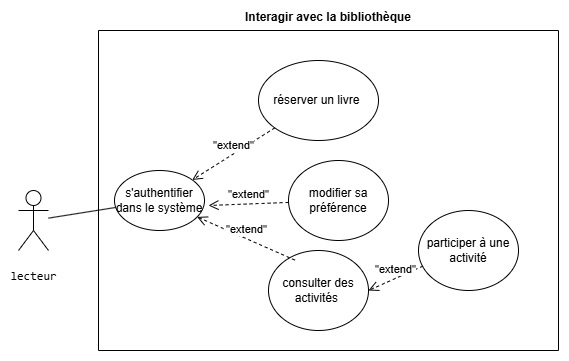

The diagram above was exported from draw.io. Its source (the exported page's mxGraphModel, read from the mxfile embedded in the PNG):
<mxGraphModel dx="1034" dy="578" grid="1" gridSize="10" guides="1" tooltips="1" connect="1" arrows="1" fold="1" page="1" pageScale="1" pageWidth="827" pageHeight="1169" math="0" shadow="0">
  <root>
    <mxCell id="0" />
    <mxCell id="1" parent="0" />
    <mxCell id="7pSvnCB7mrguxIv3Z0vZ-1" value="Interagir avec la bibliothèque&#10;&#10;" style="swimlane;startSize=0;" vertex="1" parent="1">
      <mxGeometry x="230" y="170" width="460" height="320" as="geometry" />
    </mxCell>
    <mxCell id="7pSvnCB7mrguxIv3Z0vZ-2" value="s'authentifier dans le système" style="ellipse;whiteSpace=wrap;html=1;" vertex="1" parent="7pSvnCB7mrguxIv3Z0vZ-1">
      <mxGeometry x="16" y="140" width="90" height="60" as="geometry" />
    </mxCell>
    <mxCell id="7pSvnCB7mrguxIv3Z0vZ-3" value="réserver un livre&amp;nbsp;" style="ellipse;whiteSpace=wrap;html=1;" vertex="1" parent="7pSvnCB7mrguxIv3Z0vZ-1">
      <mxGeometry x="160" y="30" width="120" height="80" as="geometry" />
    </mxCell>
    <mxCell id="7pSvnCB7mrguxIv3Z0vZ-4" value="&quot;extend&quot;" style="html=1;verticalAlign=bottom;endArrow=open;dashed=1;endSize=8;curved=0;rounded=0;" edge="1" parent="7pSvnCB7mrguxIv3Z0vZ-1" source="7pSvnCB7mrguxIv3Z0vZ-3" target="7pSvnCB7mrguxIv3Z0vZ-2">
      <mxGeometry relative="1" as="geometry">
        <mxPoint x="169" y="130" as="sourcePoint" />
        <mxPoint x="116" y="190" as="targetPoint" />
      </mxGeometry>
    </mxCell>
    <mxCell id="7pSvnCB7mrguxIv3Z0vZ-5" value="modifier sa préférence" style="ellipse;whiteSpace=wrap;html=1;" vertex="1" parent="7pSvnCB7mrguxIv3Z0vZ-1">
      <mxGeometry x="190" y="130" width="100" height="80" as="geometry" />
    </mxCell>
    <mxCell id="7pSvnCB7mrguxIv3Z0vZ-6" value="&quot;extend&quot;" style="html=1;verticalAlign=bottom;endArrow=open;dashed=1;endSize=8;curved=0;rounded=0;" edge="1" parent="7pSvnCB7mrguxIv3Z0vZ-1" source="7pSvnCB7mrguxIv3Z0vZ-5">
      <mxGeometry relative="1" as="geometry">
        <mxPoint x="202" y="137" as="sourcePoint" />
        <mxPoint x="110" y="175" as="targetPoint" />
      </mxGeometry>
    </mxCell>
    <mxCell id="7pSvnCB7mrguxIv3Z0vZ-9" value="consulter des activités&amp;nbsp;" style="ellipse;whiteSpace=wrap;html=1;" vertex="1" parent="7pSvnCB7mrguxIv3Z0vZ-1">
      <mxGeometry x="170" y="220" width="100" height="80" as="geometry" />
    </mxCell>
    <mxCell id="7pSvnCB7mrguxIv3Z0vZ-10" value="&quot;extend&quot;" style="html=1;verticalAlign=bottom;endArrow=open;dashed=1;endSize=8;curved=0;rounded=0;exitX=0.264;exitY=0.12;exitDx=0;exitDy=0;exitPerimeter=0;" edge="1" parent="7pSvnCB7mrguxIv3Z0vZ-1" source="7pSvnCB7mrguxIv3Z0vZ-9" target="7pSvnCB7mrguxIv3Z0vZ-2">
      <mxGeometry relative="1" as="geometry">
        <mxPoint x="200" y="182" as="sourcePoint" />
        <mxPoint x="120" y="185" as="targetPoint" />
      </mxGeometry>
    </mxCell>
    <mxCell id="7pSvnCB7mrguxIv3Z0vZ-11" value="participer à une activité" style="ellipse;whiteSpace=wrap;html=1;" vertex="1" parent="7pSvnCB7mrguxIv3Z0vZ-1">
      <mxGeometry x="320" y="180" width="100" height="80" as="geometry" />
    </mxCell>
    <mxCell id="7pSvnCB7mrguxIv3Z0vZ-12" value="&quot;extend&quot;" style="html=1;verticalAlign=bottom;endArrow=open;dashed=1;endSize=8;curved=0;rounded=0;exitX=0.044;exitY=0.695;exitDx=0;exitDy=0;exitPerimeter=0;entryX=1;entryY=0.5;entryDx=0;entryDy=0;" edge="1" parent="7pSvnCB7mrguxIv3Z0vZ-1" source="7pSvnCB7mrguxIv3Z0vZ-11" target="7pSvnCB7mrguxIv3Z0vZ-9">
      <mxGeometry relative="1" as="geometry">
        <mxPoint x="206" y="240" as="sourcePoint" />
        <mxPoint x="109" y="196" as="targetPoint" />
      </mxGeometry>
    </mxCell>
    <mxCell id="7pSvnCB7mrguxIv3Z0vZ-7" value="&lt;pre&gt;lecteur&lt;/pre&gt;" style="shape=umlActor;verticalLabelPosition=bottom;verticalAlign=top;html=1;outlineConnect=0;" vertex="1" parent="1">
      <mxGeometry x="150" y="330" width="30" height="60" as="geometry" />
    </mxCell>
    <mxCell id="7pSvnCB7mrguxIv3Z0vZ-8" value="" style="endArrow=none;html=1;rounded=0;" edge="1" parent="1" source="7pSvnCB7mrguxIv3Z0vZ-7" target="7pSvnCB7mrguxIv3Z0vZ-2">
      <mxGeometry width="50" height="50" relative="1" as="geometry">
        <mxPoint x="500" y="390" as="sourcePoint" />
        <mxPoint x="550" y="340" as="targetPoint" />
      </mxGeometry>
    </mxCell>
  </root>
</mxGraphModel>